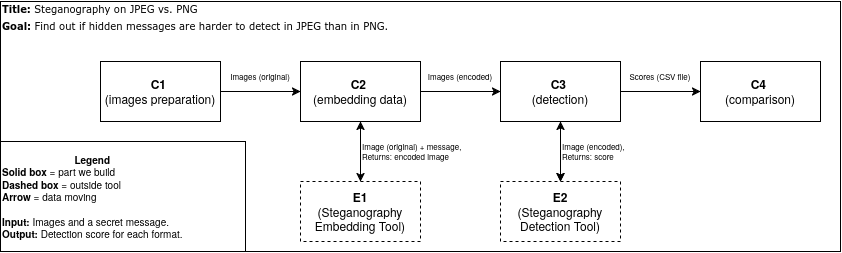

The diagram above was exported from draw.io. Its source (the exported page's mxGraphModel, read from the mxfile embedded in the PNG):
<mxGraphModel dx="2221" dy="805" grid="1" gridSize="10" guides="1" tooltips="1" connect="1" arrows="1" fold="1" page="1" pageScale="1" pageWidth="850" pageHeight="1100" math="0" shadow="0">
  <root>
    <mxCell id="0" />
    <mxCell id="1" parent="0" />
    <mxCell id="6IQ0-1YSg4EH_WfYaxCD-2" parent="1" style="rounded=0;whiteSpace=wrap;html=1;movable=1;resizable=1;rotatable=1;deletable=1;editable=1;locked=0;connectable=1;" value="" vertex="1">
      <mxGeometry height="250" width="840" x="-190" y="160" as="geometry" />
    </mxCell>
    <mxCell id="6IQ0-1YSg4EH_WfYaxCD-1" parent="1" style="text;html=1;whiteSpace=wrap;strokeColor=none;fillColor=none;align=left;verticalAlign=middle;rounded=0;" value="&lt;p dir=&quot;ltr&quot; style=&quot;line-height:1.38;margin-top:0pt;margin-bottom:0pt;&quot; id=&quot;docs-internal-guid-d2b2e9b3-7fff-31a2-35cd-7aa4c6ebe678&quot;&gt;&lt;font face=&quot;Verdana&quot; style=&quot;font-size: 10px;&quot;&gt;&lt;span style=&quot;color: rgb(0, 0, 0); background-color: transparent; font-style: normal; font-variant: normal; text-decoration: none; vertical-align: baseline; white-space: pre-wrap;&quot;&gt;&lt;b&gt;Title: &lt;/b&gt;Steganography on JPEG vs. PNG&amp;nbsp;&amp;nbsp;&lt;/span&gt;&lt;/font&gt;&lt;/p&gt;&lt;p dir=&quot;ltr&quot; style=&quot;line-height:1.38;margin-top:0pt;margin-bottom:0pt;&quot;&gt;&lt;font face=&quot;Verdana&quot; style=&quot;font-size: 10px;&quot;&gt;&lt;span style=&quot;color: rgb(0, 0, 0); background-color: transparent; font-style: normal; font-variant: normal; text-decoration: none; vertical-align: baseline; white-space: pre-wrap;&quot;&gt;&lt;b&gt;Goal: &lt;/b&gt;Find out if hidden messages are harder to detect in JPEG than in PNG.&lt;/span&gt;&lt;/font&gt;&lt;font style=&quot;font-size: 10px;&quot;&gt;&lt;span style=&quot;font-family: Arial, sans-serif; color: rgb(0, 0, 0); background-color: transparent; font-style: normal; font-variant: normal; text-decoration: none; vertical-align: baseline; white-space: pre-wrap;&quot;&gt;&amp;nbsp; &lt;/span&gt;&lt;/font&gt;&lt;/p&gt;" vertex="1">
      <mxGeometry height="30" width="395" x="-190" y="160" as="geometry" />
    </mxCell>
    <mxCell id="6IQ0-1YSg4EH_WfYaxCD-24" edge="1" parent="1" source="6IQ0-1YSg4EH_WfYaxCD-6" style="edgeStyle=orthogonalEdgeStyle;rounded=0;orthogonalLoop=1;jettySize=auto;html=1;entryX=0;entryY=0.5;entryDx=0;entryDy=0;" target="6IQ0-1YSg4EH_WfYaxCD-7">
      <mxGeometry relative="1" as="geometry" />
    </mxCell>
    <mxCell id="6IQ0-1YSg4EH_WfYaxCD-6" parent="1" style="rounded=0;whiteSpace=wrap;html=1;" value="&lt;b&gt;C1&lt;/b&gt;&amp;nbsp;&lt;br&gt;(images preparation)" vertex="1">
      <mxGeometry height="60" width="120" x="-90" y="220" as="geometry" />
    </mxCell>
    <mxCell id="6IQ0-1YSg4EH_WfYaxCD-13" edge="1" parent="1" source="6IQ0-1YSg4EH_WfYaxCD-7" style="edgeStyle=orthogonalEdgeStyle;rounded=0;orthogonalLoop=1;jettySize=auto;html=1;exitX=1;exitY=0.5;exitDx=0;exitDy=0;entryX=0;entryY=0.5;entryDx=0;entryDy=0;" target="6IQ0-1YSg4EH_WfYaxCD-8">
      <mxGeometry relative="1" as="geometry" />
    </mxCell>
    <mxCell id="6IQ0-1YSg4EH_WfYaxCD-17" edge="1" parent="1" source="6IQ0-1YSg4EH_WfYaxCD-7" style="edgeStyle=orthogonalEdgeStyle;rounded=0;orthogonalLoop=1;jettySize=auto;html=1;entryX=0.5;entryY=0;entryDx=0;entryDy=0;" target="6IQ0-1YSg4EH_WfYaxCD-10">
      <mxGeometry relative="1" as="geometry" />
    </mxCell>
    <mxCell id="6IQ0-1YSg4EH_WfYaxCD-7" parent="1" style="rounded=0;whiteSpace=wrap;html=1;" value="&lt;b&gt;C2&lt;/b&gt;&amp;nbsp;&lt;br&gt;(embedding data)" vertex="1">
      <mxGeometry height="60" width="120" x="110" y="220" as="geometry" />
    </mxCell>
    <mxCell id="6IQ0-1YSg4EH_WfYaxCD-15" edge="1" parent="1" source="6IQ0-1YSg4EH_WfYaxCD-8" style="edgeStyle=orthogonalEdgeStyle;rounded=0;orthogonalLoop=1;jettySize=auto;html=1;exitX=0.5;exitY=1;exitDx=0;exitDy=0;entryX=0.5;entryY=0;entryDx=0;entryDy=0;" target="6IQ0-1YSg4EH_WfYaxCD-11">
      <mxGeometry relative="1" as="geometry" />
    </mxCell>
    <mxCell id="6IQ0-1YSg4EH_WfYaxCD-23" edge="1" parent="1" source="6IQ0-1YSg4EH_WfYaxCD-8" style="edgeStyle=orthogonalEdgeStyle;rounded=0;orthogonalLoop=1;jettySize=auto;html=1;entryX=0;entryY=0.5;entryDx=0;entryDy=0;" target="6IQ0-1YSg4EH_WfYaxCD-9">
      <mxGeometry relative="1" as="geometry" />
    </mxCell>
    <mxCell id="6IQ0-1YSg4EH_WfYaxCD-31" edge="1" parent="1" source="6IQ0-1YSg4EH_WfYaxCD-8" style="edgeStyle=orthogonalEdgeStyle;rounded=0;orthogonalLoop=1;jettySize=auto;html=1;" target="6IQ0-1YSg4EH_WfYaxCD-11" value="">
      <mxGeometry relative="1" as="geometry" />
    </mxCell>
    <mxCell id="6IQ0-1YSg4EH_WfYaxCD-8" parent="1" style="rounded=0;whiteSpace=wrap;html=1;" value="&lt;b&gt;C3&lt;/b&gt;&amp;nbsp;&lt;br&gt;(detection)" vertex="1">
      <mxGeometry height="60" width="120" x="310" y="220" as="geometry" />
    </mxCell>
    <mxCell id="6IQ0-1YSg4EH_WfYaxCD-9" parent="1" style="rounded=0;whiteSpace=wrap;html=1;" value="&lt;b&gt;C4&lt;/b&gt;&amp;nbsp;&lt;br&gt;(comparison)" vertex="1">
      <mxGeometry height="60" width="120" x="510" y="220" as="geometry" />
    </mxCell>
    <mxCell id="6IQ0-1YSg4EH_WfYaxCD-18" edge="1" parent="1" source="6IQ0-1YSg4EH_WfYaxCD-10" style="edgeStyle=orthogonalEdgeStyle;rounded=0;orthogonalLoop=1;jettySize=auto;html=1;entryX=0.5;entryY=1;entryDx=0;entryDy=0;" target="6IQ0-1YSg4EH_WfYaxCD-7">
      <mxGeometry relative="1" as="geometry" />
    </mxCell>
    <mxCell id="6IQ0-1YSg4EH_WfYaxCD-10" parent="1" style="rounded=0;whiteSpace=wrap;html=1;dashed=1;" value="&lt;b&gt;E1&lt;/b&gt;&lt;br&gt;(Steganography Embedding Tool)" vertex="1">
      <mxGeometry height="60" width="120" x="110" y="340" as="geometry" />
    </mxCell>
    <mxCell id="6IQ0-1YSg4EH_WfYaxCD-16" edge="1" parent="1" source="6IQ0-1YSg4EH_WfYaxCD-11" style="edgeStyle=orthogonalEdgeStyle;rounded=0;orthogonalLoop=1;jettySize=auto;html=1;exitX=0.5;exitY=0;exitDx=0;exitDy=0;entryX=0.5;entryY=1;entryDx=0;entryDy=0;" target="6IQ0-1YSg4EH_WfYaxCD-8">
      <mxGeometry relative="1" as="geometry" />
    </mxCell>
    <mxCell id="6IQ0-1YSg4EH_WfYaxCD-11" parent="1" style="rounded=0;whiteSpace=wrap;html=1;dashed=1;" value="&lt;b&gt;E2&lt;/b&gt;&lt;br&gt;(Steganography Detection Tool)" vertex="1">
      <mxGeometry height="60" width="120" x="310" y="340" as="geometry" />
    </mxCell>
    <mxCell id="6IQ0-1YSg4EH_WfYaxCD-19" parent="1" style="rounded=0;whiteSpace=wrap;html=1;align=left;fontSize=10;" value="&lt;div align=&quot;center&quot;&gt;&lt;b&gt;Legend&lt;/b&gt;&lt;br&gt;&lt;/div&gt;&lt;b&gt;Solid box&lt;/b&gt; = part we build&lt;br&gt;&lt;b&gt;Dashed box &lt;/b&gt;= outside tool&lt;br&gt;&lt;b&gt;Arrow&lt;/b&gt; = data moving&amp;nbsp;&lt;br&gt;&lt;br&gt;&lt;b&gt;Input: &lt;/b&gt;Images and a secret message.&lt;br&gt;&lt;b&gt;Output: &lt;/b&gt;Detection score for each format." vertex="1">
      <mxGeometry height="110" width="245" x="-190" y="300" as="geometry" />
    </mxCell>
    <mxCell id="6IQ0-1YSg4EH_WfYaxCD-26" parent="1" style="text;html=1;whiteSpace=wrap;strokeColor=none;fillColor=none;align=center;verticalAlign=middle;rounded=0;fontSize=8;" value="Images (original)" vertex="1">
      <mxGeometry height="30" width="80" x="30" y="220" as="geometry" />
    </mxCell>
    <mxCell id="6IQ0-1YSg4EH_WfYaxCD-34" parent="1" style="text;html=1;whiteSpace=wrap;strokeColor=none;fillColor=none;align=center;verticalAlign=middle;rounded=0;fontSize=8;" value="Images (encoded)" vertex="1">
      <mxGeometry height="30" width="80" x="230" y="220" as="geometry" />
    </mxCell>
    <mxCell id="6IQ0-1YSg4EH_WfYaxCD-35" parent="1" style="text;html=1;whiteSpace=wrap;strokeColor=none;fillColor=none;align=center;verticalAlign=middle;rounded=0;fontSize=8;" value="Scores (CSV file)" vertex="1">
      <mxGeometry height="30" width="80" x="430" y="220" as="geometry" />
    </mxCell>
    <mxCell id="6IQ0-1YSg4EH_WfYaxCD-36" parent="1" style="text;html=1;whiteSpace=wrap;strokeColor=none;fillColor=none;align=left;verticalAlign=middle;rounded=0;fontSize=8;" value="Image (original) + message, Returns: encoded image" vertex="1">
      <mxGeometry height="60" width="120" x="170" y="280" as="geometry" />
    </mxCell>
    <mxCell id="6IQ0-1YSg4EH_WfYaxCD-37" parent="1" style="text;html=1;whiteSpace=wrap;strokeColor=none;fillColor=none;align=left;verticalAlign=middle;rounded=0;fontSize=8;" value="Image (encoded), Returns: score" vertex="1">
      <mxGeometry height="60" width="70" x="370" y="280" as="geometry" />
    </mxCell>
  </root>
</mxGraphModel>